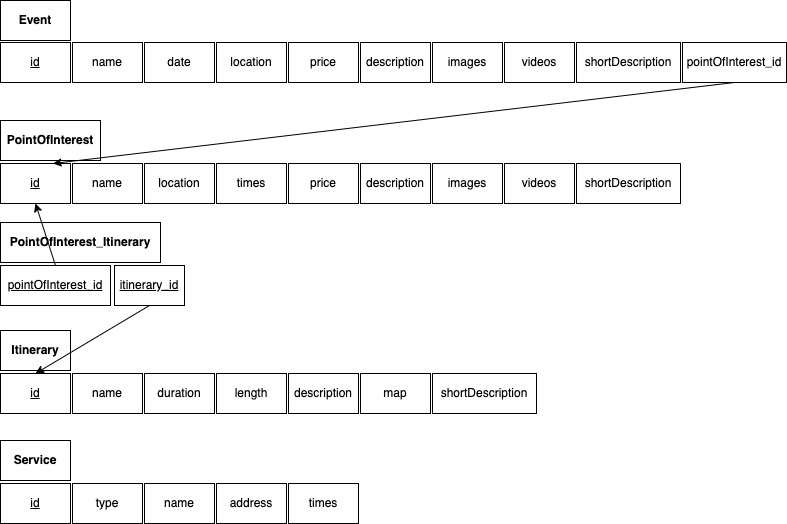

The diagram above was exported from draw.io. Its source (the exported page's mxGraphModel, read from the mxfile embedded in the PNG):
<mxGraphModel dx="946" dy="535" grid="1" gridSize="10" guides="1" tooltips="1" connect="1" arrows="1" fold="1" page="1" pageScale="1" pageWidth="827" pageHeight="1169" math="0" shadow="0">
  <root>
    <mxCell id="0" />
    <mxCell id="1" parent="0" />
    <mxCell id="DECdh9hEnULVtX-ya3g--1" value="Event" style="rounded=0;whiteSpace=wrap;html=1;fontStyle=1" vertex="1" parent="1">
      <mxGeometry x="100" y="100" width="70" height="40" as="geometry" />
    </mxCell>
    <mxCell id="DECdh9hEnULVtX-ya3g--2" value="id" style="rounded=0;whiteSpace=wrap;html=1;fontStyle=4" vertex="1" parent="1">
      <mxGeometry x="100" y="142" width="70" height="40" as="geometry" />
    </mxCell>
    <mxCell id="DECdh9hEnULVtX-ya3g--3" value="name" style="rounded=0;whiteSpace=wrap;html=1;" vertex="1" parent="1">
      <mxGeometry x="172" y="142" width="70" height="40" as="geometry" />
    </mxCell>
    <mxCell id="DECdh9hEnULVtX-ya3g--4" value="date" style="rounded=0;whiteSpace=wrap;html=1;" vertex="1" parent="1">
      <mxGeometry x="244" y="142" width="70" height="40" as="geometry" />
    </mxCell>
    <mxCell id="DECdh9hEnULVtX-ya3g--5" value="location" style="rounded=0;whiteSpace=wrap;html=1;" vertex="1" parent="1">
      <mxGeometry x="316" y="142" width="70" height="40" as="geometry" />
    </mxCell>
    <mxCell id="DECdh9hEnULVtX-ya3g--6" value="price" style="rounded=0;whiteSpace=wrap;html=1;" vertex="1" parent="1">
      <mxGeometry x="388" y="142" width="70" height="40" as="geometry" />
    </mxCell>
    <mxCell id="DECdh9hEnULVtX-ya3g--7" value="description" style="rounded=0;whiteSpace=wrap;html=1;" vertex="1" parent="1">
      <mxGeometry x="460" y="142" width="70" height="40" as="geometry" />
    </mxCell>
    <mxCell id="DECdh9hEnULVtX-ya3g--8" value="images" style="rounded=0;whiteSpace=wrap;html=1;" vertex="1" parent="1">
      <mxGeometry x="532" y="142" width="70" height="40" as="geometry" />
    </mxCell>
    <mxCell id="DECdh9hEnULVtX-ya3g--9" value="videos" style="rounded=0;whiteSpace=wrap;html=1;" vertex="1" parent="1">
      <mxGeometry x="604" y="142" width="70" height="40" as="geometry" />
    </mxCell>
    <mxCell id="DECdh9hEnULVtX-ya3g--10" value="shortDescription" style="rounded=0;whiteSpace=wrap;html=1;" vertex="1" parent="1">
      <mxGeometry x="676" y="142" width="104" height="40" as="geometry" />
    </mxCell>
    <mxCell id="DECdh9hEnULVtX-ya3g--12" value="pointOfInterest_id" style="rounded=0;whiteSpace=wrap;html=1;" vertex="1" parent="1">
      <mxGeometry x="782" y="142" width="104" height="40" as="geometry" />
    </mxCell>
    <mxCell id="DECdh9hEnULVtX-ya3g--13" value="PointOfInterest" style="rounded=0;whiteSpace=wrap;html=1;fontStyle=1" vertex="1" parent="1">
      <mxGeometry x="100" y="220" width="100" height="40" as="geometry" />
    </mxCell>
    <mxCell id="DECdh9hEnULVtX-ya3g--14" value="id" style="rounded=0;whiteSpace=wrap;html=1;fontStyle=4" vertex="1" parent="1">
      <mxGeometry x="100" y="263" width="70" height="40" as="geometry" />
    </mxCell>
    <mxCell id="DECdh9hEnULVtX-ya3g--15" value="name" style="rounded=0;whiteSpace=wrap;html=1;" vertex="1" parent="1">
      <mxGeometry x="172" y="263" width="70" height="40" as="geometry" />
    </mxCell>
    <mxCell id="DECdh9hEnULVtX-ya3g--16" value="location" style="rounded=0;whiteSpace=wrap;html=1;" vertex="1" parent="1">
      <mxGeometry x="244" y="263" width="70" height="40" as="geometry" />
    </mxCell>
    <mxCell id="DECdh9hEnULVtX-ya3g--17" value="times" style="rounded=0;whiteSpace=wrap;html=1;" vertex="1" parent="1">
      <mxGeometry x="316" y="263" width="70" height="40" as="geometry" />
    </mxCell>
    <mxCell id="DECdh9hEnULVtX-ya3g--18" value="price" style="rounded=0;whiteSpace=wrap;html=1;" vertex="1" parent="1">
      <mxGeometry x="388" y="263" width="70" height="40" as="geometry" />
    </mxCell>
    <mxCell id="DECdh9hEnULVtX-ya3g--19" value="description" style="rounded=0;whiteSpace=wrap;html=1;" vertex="1" parent="1">
      <mxGeometry x="460" y="263" width="70" height="40" as="geometry" />
    </mxCell>
    <mxCell id="DECdh9hEnULVtX-ya3g--20" value="images" style="rounded=0;whiteSpace=wrap;html=1;" vertex="1" parent="1">
      <mxGeometry x="532" y="263" width="70" height="40" as="geometry" />
    </mxCell>
    <mxCell id="DECdh9hEnULVtX-ya3g--21" value="videos" style="rounded=0;whiteSpace=wrap;html=1;" vertex="1" parent="1">
      <mxGeometry x="604" y="263" width="70" height="40" as="geometry" />
    </mxCell>
    <mxCell id="DECdh9hEnULVtX-ya3g--22" value="shortDescription" style="rounded=0;whiteSpace=wrap;html=1;" vertex="1" parent="1">
      <mxGeometry x="676" y="263" width="104" height="40" as="geometry" />
    </mxCell>
    <mxCell id="DECdh9hEnULVtX-ya3g--24" value="Itinerary" style="rounded=0;whiteSpace=wrap;html=1;fontStyle=1" vertex="1" parent="1">
      <mxGeometry x="100" y="430" width="70" height="40" as="geometry" />
    </mxCell>
    <mxCell id="DECdh9hEnULVtX-ya3g--25" value="id" style="rounded=0;whiteSpace=wrap;html=1;fontStyle=4" vertex="1" parent="1">
      <mxGeometry x="100" y="473" width="70" height="40" as="geometry" />
    </mxCell>
    <mxCell id="DECdh9hEnULVtX-ya3g--26" value="name" style="rounded=0;whiteSpace=wrap;html=1;" vertex="1" parent="1">
      <mxGeometry x="172" y="473" width="70" height="40" as="geometry" />
    </mxCell>
    <mxCell id="DECdh9hEnULVtX-ya3g--27" value="duration" style="rounded=0;whiteSpace=wrap;html=1;" vertex="1" parent="1">
      <mxGeometry x="244" y="473" width="70" height="40" as="geometry" />
    </mxCell>
    <mxCell id="DECdh9hEnULVtX-ya3g--28" value="length" style="rounded=0;whiteSpace=wrap;html=1;" vertex="1" parent="1">
      <mxGeometry x="316" y="473" width="70" height="40" as="geometry" />
    </mxCell>
    <mxCell id="DECdh9hEnULVtX-ya3g--29" value="description" style="rounded=0;whiteSpace=wrap;html=1;" vertex="1" parent="1">
      <mxGeometry x="388" y="473" width="70" height="40" as="geometry" />
    </mxCell>
    <mxCell id="DECdh9hEnULVtX-ya3g--30" value="map" style="rounded=0;whiteSpace=wrap;html=1;" vertex="1" parent="1">
      <mxGeometry x="460" y="473" width="70" height="40" as="geometry" />
    </mxCell>
    <mxCell id="DECdh9hEnULVtX-ya3g--33" value="shortDescription" style="rounded=0;whiteSpace=wrap;html=1;" vertex="1" parent="1">
      <mxGeometry x="532" y="473" width="104" height="40" as="geometry" />
    </mxCell>
    <mxCell id="DECdh9hEnULVtX-ya3g--34" value="Service" style="rounded=0;whiteSpace=wrap;html=1;fontStyle=1" vertex="1" parent="1">
      <mxGeometry x="100" y="540" width="70" height="40" as="geometry" />
    </mxCell>
    <mxCell id="DECdh9hEnULVtX-ya3g--35" value="id" style="rounded=0;whiteSpace=wrap;html=1;fontStyle=4" vertex="1" parent="1">
      <mxGeometry x="100" y="583" width="70" height="40" as="geometry" />
    </mxCell>
    <mxCell id="DECdh9hEnULVtX-ya3g--36" value="type" style="rounded=0;whiteSpace=wrap;html=1;" vertex="1" parent="1">
      <mxGeometry x="172" y="583" width="70" height="40" as="geometry" />
    </mxCell>
    <mxCell id="DECdh9hEnULVtX-ya3g--37" value="name" style="rounded=0;whiteSpace=wrap;html=1;" vertex="1" parent="1">
      <mxGeometry x="244" y="583" width="70" height="40" as="geometry" />
    </mxCell>
    <mxCell id="DECdh9hEnULVtX-ya3g--38" value="address" style="rounded=0;whiteSpace=wrap;html=1;" vertex="1" parent="1">
      <mxGeometry x="316" y="583" width="70" height="40" as="geometry" />
    </mxCell>
    <mxCell id="DECdh9hEnULVtX-ya3g--39" value="times" style="rounded=0;whiteSpace=wrap;html=1;" vertex="1" parent="1">
      <mxGeometry x="388" y="583" width="70" height="40" as="geometry" />
    </mxCell>
    <mxCell id="DECdh9hEnULVtX-ya3g--43" value="PointOfInterest_Itinerary" style="rounded=0;whiteSpace=wrap;html=1;fontStyle=1" vertex="1" parent="1">
      <mxGeometry x="100" y="322" width="160" height="40" as="geometry" />
    </mxCell>
    <mxCell id="DECdh9hEnULVtX-ya3g--44" value="pointOfInterest_id" style="rounded=0;whiteSpace=wrap;html=1;fontStyle=4" vertex="1" parent="1">
      <mxGeometry x="100" y="365" width="110" height="40" as="geometry" />
    </mxCell>
    <mxCell id="DECdh9hEnULVtX-ya3g--45" value="itinerary_id" style="rounded=0;whiteSpace=wrap;html=1;fontStyle=4" vertex="1" parent="1">
      <mxGeometry x="214" y="365" width="70" height="40" as="geometry" />
    </mxCell>
    <mxCell id="DECdh9hEnULVtX-ya3g--46" value="" style="endArrow=classic;html=1;rounded=0;exitX=0.5;exitY=1;exitDx=0;exitDy=0;entryX=0.75;entryY=0;entryDx=0;entryDy=0;" edge="1" parent="1" source="DECdh9hEnULVtX-ya3g--12" target="DECdh9hEnULVtX-ya3g--14">
      <mxGeometry width="50" height="50" relative="1" as="geometry">
        <mxPoint x="479" y="380" as="sourcePoint" />
        <mxPoint x="529" y="330" as="targetPoint" />
      </mxGeometry>
    </mxCell>
    <mxCell id="DECdh9hEnULVtX-ya3g--47" value="" style="endArrow=classic;html=1;rounded=0;exitX=0.5;exitY=0;exitDx=0;exitDy=0;entryX=0.5;entryY=1;entryDx=0;entryDy=0;" edge="1" parent="1" source="DECdh9hEnULVtX-ya3g--44" target="DECdh9hEnULVtX-ya3g--14">
      <mxGeometry width="50" height="50" relative="1" as="geometry">
        <mxPoint x="480" y="380" as="sourcePoint" />
        <mxPoint x="530" y="330" as="targetPoint" />
      </mxGeometry>
    </mxCell>
    <mxCell id="DECdh9hEnULVtX-ya3g--48" value="" style="endArrow=classic;html=1;rounded=0;exitX=0.5;exitY=1;exitDx=0;exitDy=0;entryX=0.5;entryY=0;entryDx=0;entryDy=0;" edge="1" parent="1" source="DECdh9hEnULVtX-ya3g--45" target="DECdh9hEnULVtX-ya3g--25">
      <mxGeometry width="50" height="50" relative="1" as="geometry">
        <mxPoint x="480" y="400" as="sourcePoint" />
        <mxPoint x="530" y="350" as="targetPoint" />
      </mxGeometry>
    </mxCell>
  </root>
</mxGraphModel>